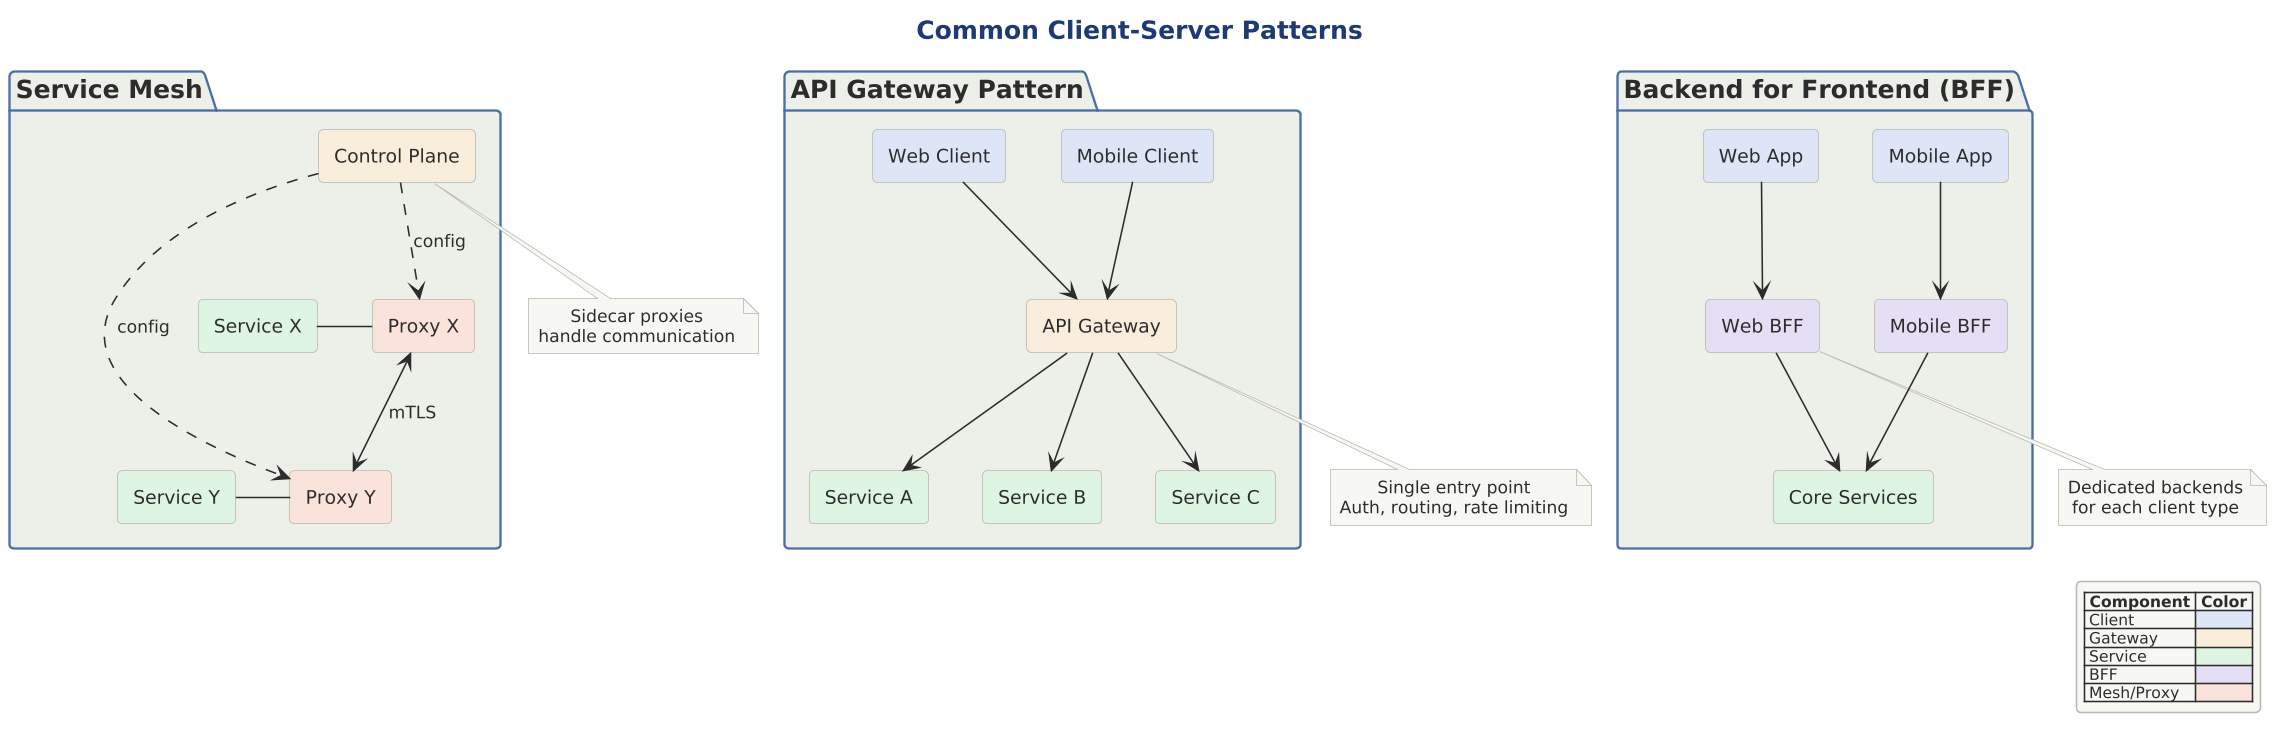

The diagram above was rendered by PlantUML. Its source (embedded in the PNG):
@startuml

scale 1.5625




title Common Client-Server Patterns

!include ../../../../../../tooling/styles/plantuml/structural/package-diagram-style.iuml

package "API Gateway Pattern" {
    rectangle "Web Client" as WC1 $fill_primary
    rectangle "Mobile Client" as MC1 $fill_primary
    rectangle "API Gateway" as GW $fill_caution
    rectangle "Service A" as SA1 $fill_ok
    rectangle "Service B" as SB1 $fill_ok
    rectangle "Service C" as SC1 $fill_ok
    
    WC1 --> GW
    MC1 --> GW
    GW --> SA1
    GW --> SB1
    GW --> SC1
}
note bottom of GW : Single entry point\nAuth, routing, rate limiting

package "Backend for Frontend (BFF)" {
    rectangle "Web App" as WC2 $fill_primary
    rectangle "Mobile App" as MC2 $fill_primary
    rectangle "Web BFF" as WBFF $fill_alt
    rectangle "Mobile BFF" as MBFF $fill_alt
    rectangle "Core Services" as CORE $fill_ok
    
    WC2 --> WBFF
    MC2 --> MBFF
    WBFF --> CORE
    MBFF --> CORE
}
note bottom of WBFF : Dedicated backends\nfor each client type

package "Service Mesh" {
    rectangle "Service X" as SX $fill_ok
    rectangle "Proxy X" as PX $fill_invalid
    rectangle "Service Y" as SY $fill_ok
    rectangle "Proxy Y" as PY $fill_invalid
    rectangle "Control Plane" as CP $fill_caution
    
    SX - PX
    SY - PY
    PX <--> PY : mTLS
    CP ..> PX : config
    CP ..> PY : config
}
note bottom of CP : Sidecar proxies\nhandle communication

legend right
  |= Component |= Color |
  | Client | <$fill_primary> |
  | Gateway | <$fill_caution> |
  | Service | <$fill_ok> |
  | BFF | <$fill_alt> |
  | Mesh/Proxy | <$fill_invalid> |
endlegend
@enduml